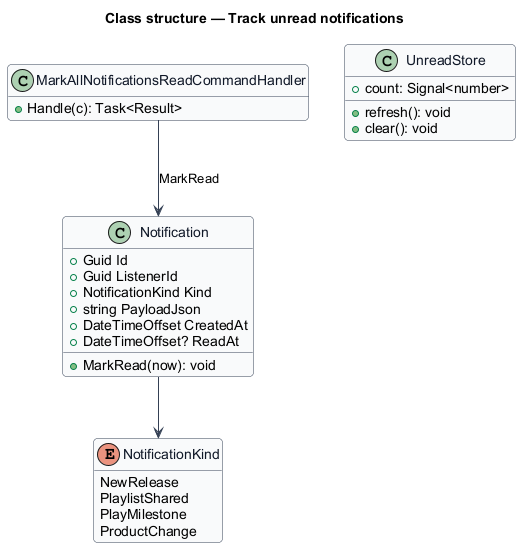

The diagram above was rendered by PlantUML. Its source (embedded in the PNG):
@startuml
skinparam backgroundColor #FFFFFF
skinparam shadowing false
skinparam roundcorner 8
skinparam defaultFontName Arial
skinparam ArrowColor #344054
skinparam class {
  BorderColor #344054
  FontColor #101828
  BackgroundColor #F9FAFB
}
hide empty members
title Class structure — Track unread notifications

enum NotificationKind {
  NewRelease
  PlaylistShared
  PlayMilestone
  ProductChange
}
class Notification {
  +Guid Id
  +Guid ListenerId
  +NotificationKind Kind
  +string PayloadJson
  +DateTimeOffset CreatedAt
  +DateTimeOffset? ReadAt
  +MarkRead(now): void
}
Notification --> NotificationKind

class UnreadStore {
  +count: Signal<number>
  +refresh(): void
  +clear(): void
}
class MarkAllNotificationsReadCommandHandler {
  +Handle(c): Task<Result>
}
MarkAllNotificationsReadCommandHandler --> Notification : MarkRead
@enduml